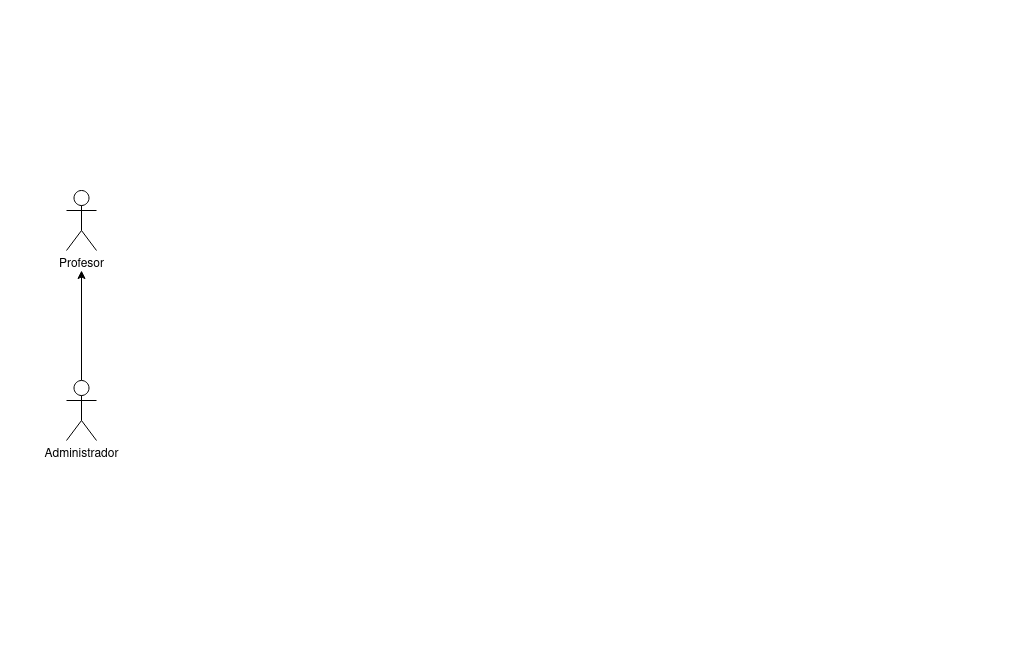

The diagram above was exported from draw.io. Its source (the exported page's mxGraphModel, read from the mxfile embedded in the PNG):
<mxGraphModel dx="1296" dy="977" grid="1" gridSize="10" guides="1" tooltips="1" connect="1" arrows="1" fold="1" page="1" pageScale="1" pageWidth="827" pageHeight="1169" math="0" shadow="0">
  <root>
    <mxCell id="0" />
    <mxCell id="1" parent="0" />
    <mxCell id="cgr96UEIId0hP9-SYYG8-7" value="" style="rounded=0;whiteSpace=wrap;html=1;strokeColor=none;movable=0;resizable=0;rotatable=0;deletable=0;editable=0;connectable=0;" vertex="1" parent="1">
      <mxGeometry x="40" y="180" width="1020" height="660" as="geometry" />
    </mxCell>
    <mxCell id="cgr96UEIId0hP9-SYYG8-3" value="Profesor" style="shape=umlActor;verticalLabelPosition=bottom;verticalAlign=top;html=1;outlineConnect=0;" vertex="1" parent="1">
      <mxGeometry x="106" y="370" width="30" height="60" as="geometry" />
    </mxCell>
    <mxCell id="cgr96UEIId0hP9-SYYG8-6" value="" style="edgeStyle=orthogonalEdgeStyle;rounded=0;orthogonalLoop=1;jettySize=auto;html=1;" edge="1" parent="1" source="cgr96UEIId0hP9-SYYG8-4">
      <mxGeometry relative="1" as="geometry">
        <mxPoint x="121" y="450" as="targetPoint" />
      </mxGeometry>
    </mxCell>
    <mxCell id="cgr96UEIId0hP9-SYYG8-4" value="Administrador" style="shape=umlActor;verticalLabelPosition=bottom;verticalAlign=top;html=1;outlineConnect=0;" vertex="1" parent="1">
      <mxGeometry x="106" y="560" width="30" height="60" as="geometry" />
    </mxCell>
  </root>
</mxGraphModel>